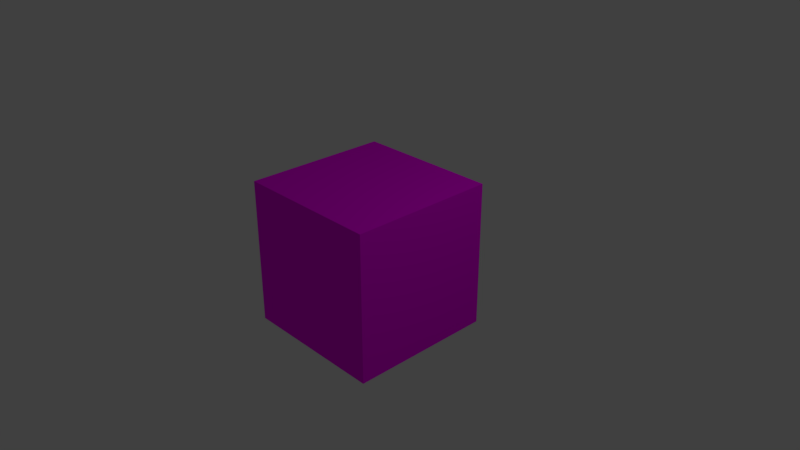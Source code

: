# Source: cube.blend  (saved by Blender 2.79.4; exported with 4.5.12 LTS)
import bpy
from mathutils import Matrix  # noqa: F401  (used for matrix-valued properties, if any)

bpy.ops.wm.read_factory_settings(use_empty=True)
scene = bpy.context.scene
scene.name = 'Scene'

# ---- collections
col_collection_1 = bpy.data.collections.new('Collection 1'); scene.collection.children.link(col_collection_1)

# ---- images (referenced by path relative to the original .blend; pixels are not part of the script)
import os
ASSET_DIR = os.environ.get("B2B_ASSET_DIR", "")  # directory of the original .blend (textures are referenced by path, not embedded)
HERE = os.path.dirname(os.path.abspath(__file__))  # packed textures are extracted next to this script under _unpacked/

def load_image(name, relpath, width, height, colorspace="sRGB"):
    """Load a texture the original file referenced (path relative to the .blend, or extracted next to this script)."""
    p = next((c for c in (os.path.join(HERE, relpath), os.path.join(ASSET_DIR, relpath)) if relpath and os.path.exists(c)), "")
    if p:
        img = bpy.data.images.load(p, check_existing=True)
        img.name = name
    else:  # same state as the original file: an image datablock whose file is absent (Cycles renders it pink)
        img = bpy.data.images.new(name, width, height)
        img.source = "FILE"
        img.filepath = "//" + (relpath or name)
    img.colorspace_settings.name = colorspace
    return img
img_cube_color = load_image('cube_color', 'cube_color.png', 1024, 1024, 'sRGB')

# ---- materials (node trees are filled in below, after node groups)
mat_cubematerial = bpy.data.materials.new('CubeMaterial')
mat_cubematerial.alpha_threshold = 0.0
mat_cubematerial.roughness = 0.5

# ---- material node trees
mat_cubematerial.use_nodes = True; mat_cubematerial.node_tree.nodes.clear()
_N = mat_cubematerial.node_tree.nodes; _L = mat_cubematerial.node_tree.links
n0 = _N.new('ShaderNodeOutputMaterial'); n0.name = 'Material Output'; n0.location = (300, 300)
n1 = _N.new('ShaderNodeBsdfDiffuse'); n1.name = 'Diffuse BSDF'; n1.location = (10, 300)
n2 = _N.new('ShaderNodeTexImage'); n2.name = 'Image Texture'; n2.location = (-245, 275)
n2.width = 140
n2.image = img_cube_color
_L.new(n1.outputs[0], n0.inputs[0])
_L.new(n2.outputs[0], n1.inputs[0])
n0.is_active_output = True

# ---- world
world_world = bpy.data.worlds.new('World'); scene.world = world_world
world_world.color = (0.05088, 0.05088, 0.05088)
world_world.use_sun_shadow = False
world_world.sun_shadow_jitter_overblur = 0.0
world_world.cycles.sampling_method = 'MANUAL'

# ---- cameras
cam_camera = bpy.data.cameras.new('Camera')
cam_camera.clip_end = 100.0
cam_camera.lens = 35.0
cam_camera.sensor_width = 32.0
cam_camera.sensor_height = 18.0
cam_camera.ortho_scale = 7.314
cam_camera.dof.focus_distance = 0.0

# ---- lights
light_lamp = bpy.data.lights.new('Lamp', 'POINT')
light_lamp.transmission_factor = 0.0
light_lamp.cutoff_distance = 30.0
light_lamp.energy = 100.0
light_lamp.shadow_buffer_clip_start = 1.001
light_lamp.shadow_soft_size = 0.1
light_lamp.shadow_maximum_resolution = 0.006
light_lamp.use_absolute_resolution = True

# ---- meshes
me_cube_001 = bpy.data.meshes.new('Cube.001')
me_cube_001.from_pydata([(-1.0, -1.0, -1.0), (-1.0, -1.0, 1.0), (-1.0, 1.0, -1.0), (-1.0, 1.0, 1.0), (1.0, -1.0, -1.0), (1.0, -1.0, 1.0), (1.0, 1.0, -1.0), (1.0, 1.0, 1.0)], [], [(0, 1, 3, 2), (2, 3, 7, 6), (6, 7, 5, 4), (4, 5, 1, 0), (2, 6, 4, 0), (7, 3, 1, 5)])
_uv = me_cube_001.uv_layers.new(name='UVMap')
_uv.uv.foreach_set('vector', [0.9586, 0.292, 0.708, 0.292, 0.708, 0.04135, 0.9586, 0.04135, 0.292, 0.6253, 0.04135, 0.6253, 0.04135, 0.3747, 0.292, 0.3747, 0.292, 0.292, 0.04135, 0.292, 0.04135, 0.04135, 0.292, 0.04135, 0.3747, 0.292, 0.3747, 0.04135, 0.6253, 0.04135, 0.6253, 0.292, 0.292, 0.9586, 0.04135, 0.9586, 0.04135, 0.708, 0.292, 0.708, 0.6253, 0.3747, 0.6253, 0.6253, 0.3747, 0.6253, 0.3747, 0.3747])
me_cube_001.materials.append(mat_cubematerial)
me_cube_001.use_remesh_preserve_volume = False
me_cube_001.use_remesh_preserve_attributes = False
me_cube_001.use_mirror_vertex_groups = False
me_cube_001.update()

# ---- objects
ob_cube = bpy.data.objects.new('Cube', me_cube_001)
ob_lamp = bpy.data.objects.new('Lamp', light_lamp)
ob_camera = bpy.data.objects.new('Camera', cam_camera)

# ---- transforms, parenting, visibility, modifiers, constraints
ob_cube.location = (0.0, 0.0, 0.0)
ob_cube.lineart.crease_threshold = 0.0
ob_lamp.location = (4.076, 1.005, 5.904)
ob_lamp.rotation_euler = (0.6503, 0.05522, 1.866)
ob_lamp.lock_rotations_4d = False
ob_lamp.empty_display_type = 'ARROWS'
ob_lamp.color = (0.0, 0.0, 0.0, 0.0)
ob_lamp.lineart.crease_threshold = 0.0
ob_camera.location = (7.481, -6.508, 5.344)
ob_camera.rotation_euler = (1.109, 0.0, 0.8149)
ob_camera.lock_rotations_4d = False
ob_camera.empty_display_type = 'ARROWS'
ob_camera.color = (0.0, 0.0, 0.0, 0.0)
ob_camera.display_type = 'WIRE'
ob_camera.lineart.crease_threshold = 0.0

# ---- collection membership
col_collection_1.objects.link(ob_cube)
col_collection_1.objects.link(ob_lamp)
col_collection_1.objects.link(ob_camera)

# ---- scene / render settings (as saved in the file)
scene.camera = ob_camera
scene.frame_start = 1; scene.frame_end = 250; scene.frame_set(1)
scene.render.engine = 'CYCLES'
scene.render.resolution_percentage = 50
scene.render.dither_intensity = 0.0
scene.cycles.use_denoising = False
scene.cycles.samples = 128
scene.cycles.sampling_pattern = 'TABULATED_SOBOL'
scene.cycles.use_adaptive_sampling = False
scene.cycles.use_light_tree = False
scene.view_settings.view_transform = 'Standard'
bpy.context.view_layer.update()
